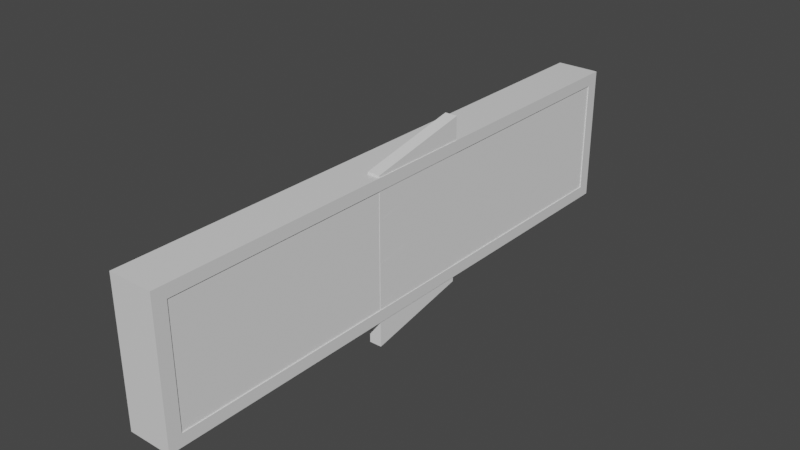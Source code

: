 # Source: AnswerBox.blend  (saved by Blender 3.2.14; exported with 4.5.12 LTS)
import bpy
from mathutils import Matrix  # noqa: F401  (used for matrix-valued properties, if any)

bpy.ops.wm.read_factory_settings(use_empty=True)
scene = bpy.context.scene
scene.name = 'Scene'

# ---- collections
col_collection = bpy.data.collections.new('Collection'); scene.collection.children.link(col_collection)
col_leftdoor = bpy.data.collections.new('LeftDoor'); scene.collection.children.link(col_leftdoor)
col_rightdoor = bpy.data.collections.new('RightDoor'); scene.collection.children.link(col_rightdoor)

# ---- materials (node trees are filled in below, after node groups)
mat_material = bpy.data.materials.new('Material')
mat_material.alpha_threshold = 0.0
mat_material.use_transparent_shadow = False
mat_material.line_color = (0.0, 0.0, 0.0, 1.0)

# ---- material node trees
mat_material.use_nodes = True; mat_material.node_tree.nodes.clear()
_N = mat_material.node_tree.nodes; _L = mat_material.node_tree.links
n0 = _N.new('ShaderNodeOutputMaterial'); n0.name = 'Material Output'; n0.location = (300, 300)
n1 = _N.new('ShaderNodeBsdfPrincipled'); n1.name = 'Principled BSDF'; n1.location = (10, 300)
n1.distribution = 'GGX'
n1.subsurface_method = 'RANDOM_WALK_SKIN'
n1.inputs[2].default_value = 0.4
n1.inputs[3].default_value = 1.45
n1.inputs[27].default_value = (0.0, 0.0, 0.0, 1.0)
n1.inputs[28].default_value = 1.0
_L.new(n1.outputs[0], n0.inputs[0])
n0.is_active_output = True

# ---- world
world_world = bpy.data.worlds.new('World'); scene.world = world_world
world_world.use_nodes = True; world_world.node_tree.nodes.clear()
_N = world_world.node_tree.nodes; _L = world_world.node_tree.links
n0 = _N.new('ShaderNodeOutputWorld'); n0.name = 'World Output'; n0.location = (300, 300)
n1 = _N.new('ShaderNodeBackground'); n1.name = 'Background'; n1.location = (10, 300)
n1.inputs[0].default_value = (0.05088, 0.05088, 0.05088, 1.0)
_L.new(n1.outputs[0], n0.inputs[0])
n0.is_active_output = True
world_world.color = (0.05088, 0.05088, 0.05088)
world_world.use_sun_shadow = False
world_world.sun_shadow_jitter_overblur = 0.0

# ---- meshes
me_cube = bpy.data.meshes.new('Cube')
me_cube.from_pydata([(1.0, 1.0, 1.0), (1.0, 1.0, -1.0), (1.0, -1.0, 1.0), (1.0, -1.0, -1.0), (-1.0, 1.0, 1.0), (-0.8871, 0.9542, 0.8265), (-1.0, 1.0, -1.0), (-0.8871, 0.9542, -0.8265), (-1.0, -1.0, 1.0), (-0.8871, -0.9542, 0.8265), (-1.0, -1.0, -1.0), (-0.8871, -0.9542, -0.8265), (1.0, 0.9542, -0.8265), (1.0, 0.9542, 0.8265), (1.0, -0.9542, -0.8265), (1.0, -0.9542, 0.8265)], [], [(0, 4, 8, 2), (3, 2, 8, 10), (10, 8, 4, 6), (6, 1, 3, 10), (14, 3, 1, 0, 2, 15, 13, 12), (2, 3, 14, 15), (6, 4, 0, 1), (9, 5, 13, 15), (14, 11, 9, 15), (11, 7, 5, 9), (7, 11, 14, 12), (13, 5, 7, 12)])
_uv = me_cube.uv_layers.new(name='UVMap')
_uv.uv.foreach_set('vector', [0.2706, 0.01636, 0.365, 0.01636, 0.365, 0.1108, 0.2706, 0.1108, 0.365, 0.1435, 0.365, 0.2379, 0.2706, 0.2379, 0.2706, 0.1435, 0.2379, 0.2706, 0.2379, 0.365, 0.1435, 0.365, 0.1435, 0.2706, 0.2706, 0.2706, 0.365, 0.2706, 0.365, 0.365, 0.2706, 0.365, 0.01852, 0.4059, 0.01636, 0.3977, 0.1108, 0.3977, 0.1108, 0.4921, 0.01636, 0.4921, 0.01852, 0.4839, 0.1086, 0.4839, 0.1086, 0.4059, 0.01636, 0.4921, 0.01636, 0.3977, 0.01852, 0.4059, 0.01852, 0.4839, 0.4921, 0.01636, 0.4921, 0.1108, 0.3977, 0.1108, 0.3977, 0.01636, 0.5248, 0.2336, 0.5248, 0.1435, 0.6139, 0.1435, 0.6139, 0.2336, 0.4303, 0.7791, 0.4303, 0.8682, 0.3523, 0.8682, 0.3523, 0.7791, 0.2089, 0.7791, 0.2089, 0.8692, 0.1308, 0.8692, 0.1308, 0.7791, 0.6139, 0.2663, 0.6139, 0.3564, 0.5248, 0.3564, 0.5248, 0.2663, 0.2416, 0.8682, 0.2416, 0.7791, 0.3196, 0.7791, 0.3196, 0.8682])
me_cube.materials.append(mat_material)
me_cube.use_mirror_vertex_groups = False
me_cube.update()
me_cylinder = bpy.data.meshes.new('Cylinder')
me_cylinder.from_pydata([(0.0, 1.0, -1.0), (0.0, 1.0, 1.0), (0.866, -0.5, -1.0), (0.866, -0.5, 1.0), (-0.866, -0.5, -1.0), (-0.866, -0.5, 1.0)], [], [(0, 1, 3, 2), (2, 3, 5, 4), (3, 1, 5), (4, 5, 1, 0), (0, 2, 4)])
_uv = me_cylinder.uv_layers.new(name='UVMap')
_uv.uv.foreach_set('vector', [0.4415, 0.652, 0.4415, 0.7464, 0.3598, 0.7464, 0.3598, 0.652, 0.3271, 0.652, 0.3271, 0.7464, 0.2453, 0.7464, 0.2453, 0.652, 0.8756, 0.1844, 0.9464, 0.1435, 0.9464, 0.2252, 0.6066, 0.3891, 0.6066, 0.4835, 0.5248, 0.4835, 0.5248, 0.3891, 0.9391, 0.9287, 0.8683, 0.8879, 0.9391, 0.847])
me_cylinder.update()
me_cylinder_001 = bpy.data.meshes.new('Cylinder.001')
me_cylinder_001.from_pydata([(0.0, 1.0, -1.0), (0.0, 1.0, 1.0), (0.866, -0.5, -1.0), (0.866, -0.5, 1.0), (-0.866, -0.5, -1.0), (-0.866, -0.5, 1.0)], [], [(0, 1, 3, 2), (2, 3, 5, 4), (3, 1, 5), (4, 5, 1, 0), (0, 2, 4)])
_uv = me_cylinder_001.uv_layers.new(name='UVMap')
_uv.uv.foreach_set('vector', [0.7211, 0.7704, 0.7211, 0.8648, 0.6393, 0.8648, 0.6393, 0.7704, 0.2126, 0.652, 0.2126, 0.7464, 0.1308, 0.7464, 0.1308, 0.652, 0.8683, 0.7734, 0.9391, 0.7325, 0.9391, 0.8143, 0.3397, 0.5248, 0.3397, 0.6192, 0.258, 0.6192, 0.258, 0.5248, 0.9391, 0.6998, 0.8683, 0.6589, 0.9391, 0.618])
me_cylinder_001.update()
me_cylinder_002 = bpy.data.meshes.new('Cylinder.002')
me_cylinder_002.from_pydata([(0.0, 1.0, -1.0), (0.0, 1.0, 1.0), (0.866, -0.5, -1.0), (0.866, -0.5, 1.0), (-0.866, -0.5, -1.0), (-0.866, -0.5, 1.0)], [], [(0, 1, 3, 2), (2, 3, 5, 4), (3, 1, 5), (4, 5, 1, 0), (0, 2, 4)])
_uv = me_cylinder_002.uv_layers.new(name='UVMap')
_uv.uv.foreach_set('vector', [0.6066, 0.6433, 0.6066, 0.7377, 0.5248, 0.7377, 0.5248, 0.6433, 0.7337, 0.01636, 0.7337, 0.1108, 0.652, 0.1108, 0.652, 0.01636, 0.8683, 0.43, 0.9391, 0.3891, 0.9391, 0.4708, 0.7211, 0.5162, 0.7211, 0.6106, 0.6393, 0.6106, 0.6393, 0.5162, 0.821, 0.3524, 0.7502, 0.3115, 0.821, 0.2706])
me_cylinder_002.update()
me_cube_003 = bpy.data.meshes.new('Cube.003')
me_cube_003.from_pydata([(-1.0, -1.0, -1.0), (-1.0, -1.0, 1.0), (-1.0, 1.0, -1.0), (-1.0, 1.0, 1.0), (1.0, -1.0, -1.0), (1.0, -1.0, 1.0), (1.0, 1.0, -1.0), (1.0, 1.0, 1.0)], [], [(0, 1, 3, 2), (2, 3, 7, 6), (6, 7, 5, 4), (4, 5, 1, 0), (2, 6, 4, 0), (7, 3, 1, 5)])
_uv = me_cube_003.uv_layers.new(name='UVMap')
_uv.uv.foreach_set('vector', [0.1108, 0.01636, 0.1108, 0.1108, 0.01636, 0.1108, 0.01636, 0.01636, 0.2379, 0.01636, 0.2379, 0.1108, 0.1435, 0.1108, 0.1435, 0.01636, 0.4921, 0.2706, 0.4921, 0.365, 0.3977, 0.365, 0.3977, 0.2706, 0.1108, 0.5248, 0.1108, 0.6192, 0.01636, 0.6192, 0.01636, 0.5248, 0.3977, 0.1435, 0.4921, 0.1435, 0.4921, 0.2379, 0.3977, 0.2379, 0.01636, 0.2706, 0.1108, 0.2706, 0.1108, 0.365, 0.01636, 0.365])
me_cube_003.update()
me_cylinder_007 = bpy.data.meshes.new('Cylinder.007')
me_cylinder_007.from_pydata([(0.0, 1.0, -1.0), (0.0, 1.0, 1.0), (0.866, -0.5, -1.0), (0.866, -0.5, 1.0), (-0.866, -0.5, -1.0), (-0.866, -0.5, 1.0)], [], [(0, 1, 3, 2), (2, 3, 5, 4), (3, 1, 5), (4, 5, 1, 0), (0, 2, 4)])
_uv = me_cylinder_007.uv_layers.new(name='UVMap')
_uv.uv.foreach_set('vector', [0.8355, 0.6433, 0.8355, 0.7377, 0.7538, 0.7377, 0.7538, 0.6433, 0.8429, 0.1435, 0.8429, 0.2379, 0.7611, 0.2379, 0.7611, 0.1435, 0.6466, 0.3115, 0.7174, 0.2706, 0.7174, 0.3524, 0.2252, 0.5248, 0.2252, 0.6192, 0.1435, 0.6192, 0.1435, 0.5248, 0.9517, 0.09811, 0.8809, 0.05724, 0.9517, 0.01636])
me_cylinder_007.update()
me_cylinder_003 = bpy.data.meshes.new('Cylinder.003')
me_cylinder_003.from_pydata([(0.0, 1.0, -1.0), (0.0, 1.0, 1.0), (0.866, -0.5, -1.0), (0.866, -0.5, 1.0), (-0.866, -0.5, -1.0), (-0.866, -0.5, 1.0)], [], [(0, 1, 3, 2), (2, 3, 5, 4), (3, 1, 5), (4, 5, 1, 0), (0, 2, 4)])
_uv = me_cylinder_003.uv_layers.new(name='UVMap')
_uv.uv.foreach_set('vector', [0.8355, 0.7704, 0.8355, 0.8648, 0.7538, 0.8648, 0.7538, 0.7704, 0.09811, 0.7791, 0.09811, 0.8735, 0.01636, 0.8735, 0.01636, 0.7791, 0.6284, 0.9384, 0.6992, 0.8976, 0.6992, 0.9793, 0.4542, 0.5248, 0.4542, 0.6192, 0.3724, 0.6192, 0.3724, 0.5248, 0.9391, 0.5853, 0.8683, 0.5444, 0.9391, 0.5036])
me_cylinder_003.update()
me_cylinder_004 = bpy.data.meshes.new('Cylinder.004')
me_cylinder_004.from_pydata([(0.0, 1.0, -1.0), (0.0, 1.0, 1.0), (0.866, -0.5, -1.0), (0.866, -0.5, 1.0), (-0.866, -0.5, -1.0), (-0.866, -0.5, 1.0)], [], [(0, 1, 3, 2), (2, 3, 5, 4), (3, 1, 5), (4, 5, 1, 0), (0, 2, 4)])
_uv = me_cylinder_004.uv_layers.new(name='UVMap')
_uv.uv.foreach_set('vector', [0.8482, 0.01636, 0.8482, 0.1108, 0.7664, 0.1108, 0.7664, 0.01636, 0.7211, 0.6433, 0.7211, 0.7377, 0.6393, 0.7377, 0.6393, 0.6433, 0.8537, 0.3115, 0.9245, 0.2706, 0.9245, 0.3524, 0.7284, 0.1435, 0.7284, 0.2379, 0.6466, 0.2379, 0.6466, 0.1435, 0.5956, 0.9793, 0.5248, 0.9384, 0.5956, 0.8976])
me_cylinder_004.update()
me_cylinder_005 = bpy.data.meshes.new('Cylinder.005')
me_cylinder_005.from_pydata([(0.0, 1.0, -1.0), (0.0, 1.0, 1.0), (0.866, -0.5, -1.0), (0.866, -0.5, 1.0), (-0.866, -0.5, -1.0), (-0.866, -0.5, 1.0)], [], [(0, 1, 3, 2), (2, 3, 5, 4), (3, 1, 5), (4, 5, 1, 0), (0, 2, 4)])
_uv = me_cylinder_005.uv_layers.new(name='UVMap')
_uv.uv.foreach_set('vector', [0.09811, 0.652, 0.09811, 0.7464, 0.01636, 0.7464, 0.01636, 0.652, 0.6066, 0.7704, 0.6066, 0.8648, 0.5248, 0.8648, 0.5248, 0.7704, 0.3451, 0.9418, 0.4159, 0.9009, 0.4159, 0.9826, 0.7211, 0.3891, 0.7211, 0.4835, 0.6393, 0.4835, 0.6393, 0.3891, 0.8027, 0.9793, 0.7319, 0.9384, 0.8027, 0.8976])
me_cylinder_005.update()
me_cube_004 = bpy.data.meshes.new('Cube.004')
me_cube_004.from_pydata([(-1.0, -1.0, -1.0), (-1.0, -1.0, 1.0), (-1.0, 1.0, -1.0), (-1.0, 1.0, 1.0), (1.0, -1.0, -1.0), (1.0, -1.0, 1.0), (1.0, 1.0, -1.0), (1.0, 1.0, 1.0)], [], [(0, 1, 3, 2), (2, 3, 7, 6), (6, 7, 5, 4), (4, 5, 1, 0), (2, 6, 4, 0), (7, 3, 1, 5)])
_uv = me_cube_004.uv_layers.new(name='UVMap')
_uv.uv.foreach_set('vector', [0.6192, 0.01636, 0.6192, 0.1108, 0.5248, 0.1108, 0.5248, 0.01636, 0.1108, 0.1435, 0.1108, 0.2379, 0.01636, 0.2379, 0.01636, 0.1435, 0.2379, 0.1435, 0.2379, 0.2379, 0.1435, 0.2379, 0.1435, 0.1435, 0.2379, 0.3977, 0.2379, 0.4921, 0.1435, 0.4921, 0.1435, 0.3977, 0.3977, 0.3977, 0.4921, 0.3977, 0.4921, 0.4921, 0.3977, 0.4921, 0.2706, 0.3977, 0.365, 0.3977, 0.365, 0.4921, 0.2706, 0.4921])
me_cube_004.update()
me_cylinder_006 = bpy.data.meshes.new('Cylinder.006')
me_cylinder_006.from_pydata([(0.0, 1.0, -1.0), (0.0, 1.0, 1.0), (0.866, -0.5, -1.0), (0.866, -0.5, 1.0), (-0.866, -0.5, -1.0), (-0.866, -0.5, 1.0)], [], [(0, 1, 3, 2), (2, 3, 5, 4), (3, 1, 5), (4, 5, 1, 0), (0, 2, 4)])
_uv = me_cylinder_006.uv_layers.new(name='UVMap')
_uv.uv.foreach_set('vector', [0.8355, 0.3891, 0.8355, 0.4835, 0.7538, 0.4835, 0.7538, 0.3891, 0.8355, 0.5162, 0.8355, 0.6106, 0.7538, 0.6106, 0.7538, 0.5162, 0.2416, 0.9418, 0.3124, 0.9009, 0.3124, 0.9826, 0.6066, 0.5162, 0.6066, 0.6106, 0.5248, 0.6106, 0.5248, 0.5162, 0.2016, 0.9836, 0.1308, 0.9428, 0.2016, 0.9019])
me_cylinder_006.update()

# ---- objects
ob_innerbox = bpy.data.objects.new('InnerBox', me_cube)
ob_tooth = bpy.data.objects.new('Tooth', me_cylinder)
ob_tooth_001 = bpy.data.objects.new('Tooth.001', me_cylinder_001)
ob_tooth_002 = bpy.data.objects.new('Tooth.002', me_cylinder_002)
ob_main_001 = bpy.data.objects.new('Main.001', me_cube_003)
ob_tooth_007 = bpy.data.objects.new('Tooth.007', me_cylinder_007)
ob_tooth_003 = bpy.data.objects.new('Tooth.003', me_cylinder_003)
ob_tooth_004 = bpy.data.objects.new('Tooth.004', me_cylinder_004)
ob_tooth_005 = bpy.data.objects.new('Tooth.005', me_cylinder_005)
ob_main = bpy.data.objects.new('Main', me_cube_004)
ob_tooth_006 = bpy.data.objects.new('Tooth.006', me_cylinder_006)

# ---- transforms, parenting, visibility, modifiers, constraints
ob_innerbox.location = (0.0, 0.0, 0.0)
ob_innerbox.scale = (0.3167, 4.17, 1.0)
ob_innerbox.lock_rotations_4d = False
ob_innerbox.empty_display_type = 'ARROWS'
ob_innerbox.lineart.crease_threshold = 0.0
ob_tooth.location = (0.217, -0.25, 0.129)
ob_tooth.rotation_euler = (-0.0, 1.571, 0.0)
ob_tooth.scale = (0.3476, 1.0, 0.09004)
ob_tooth_001.location = (0.217, -0.25, -0.471)
ob_tooth_001.rotation_euler = (-0.0, 1.571, 0.0)
ob_tooth_001.scale = (0.3476, 1.0, 0.09004)
ob_tooth_002.location = (0.217, -0.25, 0.729)
ob_tooth_002.rotation_euler = (-0.0, 1.571, 0.0)
ob_tooth_002.scale = (0.3476, 1.0, 0.09004)
ob_main_001.location = (0.01409, -2.455, 0.0)
ob_main_001.scale = (0.2889, 1.705, 0.8983)
ob_tooth_007.location = (0.217, -0.25, -1.071)
ob_tooth_007.rotation_euler = (-0.0, 1.571, 0.0)
ob_tooth_007.scale = (0.3476, 1.0, 0.09004)
ob_tooth_003.location = (0.217, 0.25, -0.171)
ob_tooth_003.rotation_euler = (-3.142, 1.571, 0.0)
ob_tooth_003.scale = (0.3476, 1.0, 0.09004)
ob_tooth_004.location = (0.217, 0.25, -0.771)
ob_tooth_004.rotation_euler = (-3.142, 1.571, 0.0)
ob_tooth_004.scale = (0.3476, 1.0, 0.09004)
ob_tooth_005.location = (0.217, 0.25, 1.029)
ob_tooth_005.rotation_euler = (-3.142, 1.571, 0.0)
ob_tooth_005.scale = (0.3476, 1.0, 0.09004)
ob_main.location = (0.01409, 2.455, 0.0)
ob_main.scale = (0.2889, 1.705, 0.8983)
ob_tooth_006.location = (0.217, 0.25, 0.429)
ob_tooth_006.rotation_euler = (-3.142, 1.571, 0.0)
ob_tooth_006.scale = (0.3476, 1.0, 0.09004)

# ---- collection membership
col_collection.objects.link(ob_innerbox)
col_leftdoor.objects.link(ob_tooth)
col_leftdoor.objects.link(ob_tooth_001)
col_leftdoor.objects.link(ob_tooth_002)
col_leftdoor.objects.link(ob_main_001)
col_leftdoor.objects.link(ob_tooth_007)
col_rightdoor.objects.link(ob_tooth_003)
col_rightdoor.objects.link(ob_tooth_004)
col_rightdoor.objects.link(ob_tooth_005)
col_rightdoor.objects.link(ob_main)
col_rightdoor.objects.link(ob_tooth_006)

# ---- scene / render settings (as saved in the file)
scene.frame_start = 1; scene.frame_end = 250; scene.frame_set(16)
scene.render.engine = 'BLENDER_EEVEE_NEXT'
scene.cycles.sampling_pattern = 'TABULATED_SOBOL'
scene.cycles.use_light_tree = False
scene.view_settings.view_transform = 'Filmic'
bpy.context.view_layer.update()

# ---- added for rendering (the .blend has no active camera and no usable light): camera, sun
cam_auto = bpy.data.cameras.new('AutoCamera')
cam_auto.lens = 50.0
cam_auto.sensor_width = 36.0
cam_auto.clip_end = 1000.0
ob_auto_camera = bpy.data.objects.new('AutoCamera', cam_auto)
scene.collection.objects.link(ob_auto_camera)
ob_auto_camera.location = (8.13209, -9.75851, 6.48466)
ob_auto_camera.rotation_euler = (1.09748, -7.21219e-08, 0.694738)
scene.camera = ob_auto_camera
light_auto_sun = bpy.data.lights.new('AutoSun', 'SUN')
light_auto_sun.energy = 3.0
light_auto_sun.angle = 0.0523599
ob_auto_sun = bpy.data.objects.new('AutoSun', light_auto_sun)
scene.collection.objects.link(ob_auto_sun)
ob_auto_sun.rotation_euler = (0.872665, 0.174533, 0.523599)
bpy.context.view_layer.update()
